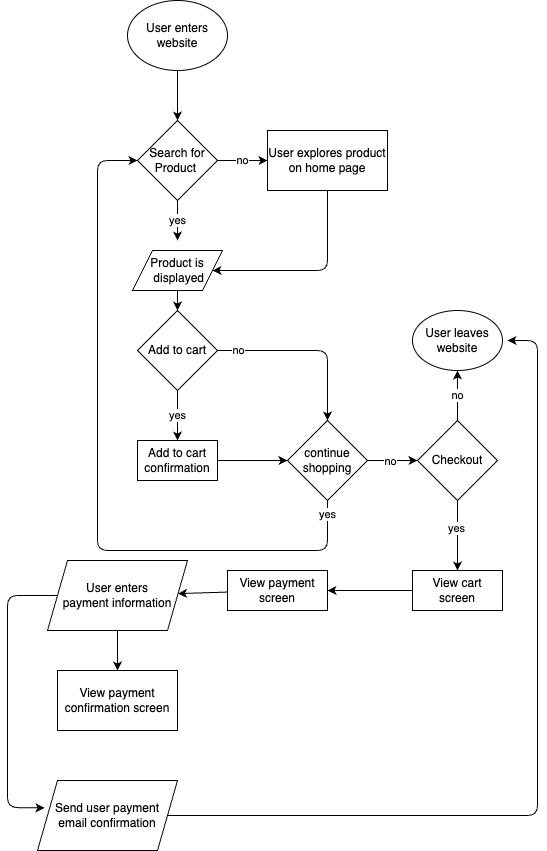

The diagram above was exported from draw.io. Its source (the exported page's mxGraphModel, read from the mxfile embedded in the PNG):
<mxGraphModel dx="958" dy="936" grid="1" gridSize="10" guides="1" tooltips="1" connect="1" arrows="1" fold="1" page="1" pageScale="1" pageWidth="850" pageHeight="1100" math="0" shadow="0">
  <root>
    <mxCell id="0" />
    <mxCell id="1" parent="0" />
    <mxCell id="2" value="User enters website" style="ellipse;whiteSpace=wrap;html=1;" vertex="1" parent="1">
      <mxGeometry x="150" y="120" width="100" height="70" as="geometry" />
    </mxCell>
    <mxCell id="10" value="no" style="edgeStyle=none;html=1;" edge="1" parent="1" source="3" target="9">
      <mxGeometry relative="1" as="geometry" />
    </mxCell>
    <mxCell id="3" value="Search for Product&amp;nbsp;" style="rhombus;whiteSpace=wrap;html=1;" vertex="1" parent="1">
      <mxGeometry x="160" y="240" width="80" height="80" as="geometry" />
    </mxCell>
    <mxCell id="4" value="" style="endArrow=classic;html=1;exitX=0.5;exitY=1;exitDx=0;exitDy=0;entryX=0.5;entryY=0;entryDx=0;entryDy=0;" edge="1" parent="1" source="2" target="3">
      <mxGeometry width="50" height="50" relative="1" as="geometry">
        <mxPoint x="390" y="220" as="sourcePoint" />
        <mxPoint x="440" y="330" as="targetPoint" />
      </mxGeometry>
    </mxCell>
    <mxCell id="14" value="" style="edgeStyle=none;html=1;" edge="1" parent="1" source="5" target="13">
      <mxGeometry relative="1" as="geometry" />
    </mxCell>
    <mxCell id="5" value="Product is&lt;br&gt;&amp;nbsp;displayed" style="shape=parallelogram;perimeter=parallelogramPerimeter;whiteSpace=wrap;html=1;fixedSize=1;" vertex="1" parent="1">
      <mxGeometry x="155" y="370" width="90" height="40" as="geometry" />
    </mxCell>
    <mxCell id="6" value="yes" style="endArrow=classic;html=1;exitX=0.5;exitY=1;exitDx=0;exitDy=0;" edge="1" parent="1" source="3">
      <mxGeometry width="50" height="50" relative="1" as="geometry">
        <mxPoint x="390" y="380" as="sourcePoint" />
        <mxPoint x="200" y="360" as="targetPoint" />
      </mxGeometry>
    </mxCell>
    <mxCell id="12" value="" style="edgeStyle=none;html=1;" edge="1" parent="1" source="9" target="5">
      <mxGeometry relative="1" as="geometry">
        <mxPoint x="340" y="390" as="targetPoint" />
        <Array as="points">
          <mxPoint x="350" y="390" />
        </Array>
      </mxGeometry>
    </mxCell>
    <mxCell id="9" value="User explores product on home page" style="rounded=0;whiteSpace=wrap;html=1;" vertex="1" parent="1">
      <mxGeometry x="290" y="250" width="120" height="60" as="geometry" />
    </mxCell>
    <mxCell id="16" value="yes" style="edgeStyle=none;html=1;" edge="1" parent="1" source="13" target="15">
      <mxGeometry relative="1" as="geometry" />
    </mxCell>
    <mxCell id="18" value="" style="edgeStyle=none;html=1;" edge="1" parent="1" source="13" target="17">
      <mxGeometry relative="1" as="geometry">
        <Array as="points">
          <mxPoint x="350" y="470" />
        </Array>
      </mxGeometry>
    </mxCell>
    <mxCell id="20" value="no" style="edgeLabel;html=1;align=center;verticalAlign=middle;resizable=0;points=[];" vertex="1" connectable="0" parent="18">
      <mxGeometry x="-0.7778" y="2" relative="1" as="geometry">
        <mxPoint y="1" as="offset" />
      </mxGeometry>
    </mxCell>
    <mxCell id="13" value="Add to cart" style="rhombus;whiteSpace=wrap;html=1;" vertex="1" parent="1">
      <mxGeometry x="160" y="430" width="80" height="80" as="geometry" />
    </mxCell>
    <mxCell id="21" value="" style="edgeStyle=none;html=1;" edge="1" parent="1" source="15" target="17">
      <mxGeometry relative="1" as="geometry" />
    </mxCell>
    <mxCell id="15" value="Add to cart confirmation" style="whiteSpace=wrap;html=1;" vertex="1" parent="1">
      <mxGeometry x="160" y="560" width="80" height="40" as="geometry" />
    </mxCell>
    <mxCell id="23" value="" style="edgeStyle=none;html=1;entryX=0;entryY=0.5;entryDx=0;entryDy=0;" edge="1" parent="1" source="17" target="3">
      <mxGeometry relative="1" as="geometry">
        <mxPoint x="120" y="140" as="targetPoint" />
        <Array as="points">
          <mxPoint x="350" y="670" />
          <mxPoint x="120" y="670" />
          <mxPoint x="120" y="280" />
        </Array>
      </mxGeometry>
    </mxCell>
    <mxCell id="24" value="yes" style="edgeLabel;html=1;align=center;verticalAlign=middle;resizable=0;points=[];" vertex="1" connectable="0" parent="23">
      <mxGeometry x="-0.9634" y="-1" relative="1" as="geometry">
        <mxPoint as="offset" />
      </mxGeometry>
    </mxCell>
    <mxCell id="26" value="" style="edgeStyle=none;html=1;" edge="1" parent="1" source="17" target="25">
      <mxGeometry relative="1" as="geometry" />
    </mxCell>
    <mxCell id="27" value="no" style="edgeLabel;html=1;align=center;verticalAlign=middle;resizable=0;points=[];" vertex="1" connectable="0" parent="26">
      <mxGeometry x="-0.1" y="1" relative="1" as="geometry">
        <mxPoint y="1" as="offset" />
      </mxGeometry>
    </mxCell>
    <mxCell id="17" value="continue shopping" style="rhombus;whiteSpace=wrap;html=1;" vertex="1" parent="1">
      <mxGeometry x="310" y="540" width="80" height="80" as="geometry" />
    </mxCell>
    <mxCell id="29" value="no" style="edgeStyle=none;html=1;" edge="1" parent="1" source="25" target="28">
      <mxGeometry relative="1" as="geometry" />
    </mxCell>
    <mxCell id="31" value="" style="edgeStyle=none;html=1;" edge="1" parent="1" source="25" target="30">
      <mxGeometry relative="1" as="geometry" />
    </mxCell>
    <mxCell id="32" value="yes" style="edgeLabel;html=1;align=center;verticalAlign=middle;resizable=0;points=[];" vertex="1" connectable="0" parent="31">
      <mxGeometry x="-0.2168" y="-2" relative="1" as="geometry">
        <mxPoint as="offset" />
      </mxGeometry>
    </mxCell>
    <mxCell id="25" value="Checkout" style="rhombus;whiteSpace=wrap;html=1;" vertex="1" parent="1">
      <mxGeometry x="440" y="540" width="80" height="80" as="geometry" />
    </mxCell>
    <mxCell id="28" value="User leaves website" style="ellipse;whiteSpace=wrap;html=1;" vertex="1" parent="1">
      <mxGeometry x="435" y="430" width="90" height="60" as="geometry" />
    </mxCell>
    <mxCell id="34" value="" style="edgeStyle=none;html=1;" edge="1" parent="1" source="30" target="33">
      <mxGeometry relative="1" as="geometry" />
    </mxCell>
    <mxCell id="30" value="View cart screen" style="whiteSpace=wrap;html=1;" vertex="1" parent="1">
      <mxGeometry x="435" y="690" width="90" height="40" as="geometry" />
    </mxCell>
    <mxCell id="37" value="" style="edgeStyle=none;html=1;" edge="1" parent="1" source="33" target="35">
      <mxGeometry relative="1" as="geometry" />
    </mxCell>
    <mxCell id="33" value="View payment screen" style="whiteSpace=wrap;html=1;" vertex="1" parent="1">
      <mxGeometry x="250" y="690" width="100" height="40" as="geometry" />
    </mxCell>
    <mxCell id="39" value="" style="edgeStyle=none;html=1;" edge="1" parent="1" source="35" target="38">
      <mxGeometry relative="1" as="geometry" />
    </mxCell>
    <mxCell id="41" value="" style="edgeStyle=none;html=1;entryX=0.051;entryY=0.392;entryDx=0;entryDy=0;entryPerimeter=0;" edge="1" parent="1" source="35" target="40">
      <mxGeometry relative="1" as="geometry">
        <Array as="points">
          <mxPoint x="30" y="715" />
          <mxPoint x="30" y="927" />
        </Array>
      </mxGeometry>
    </mxCell>
    <mxCell id="35" value="User enters &lt;br&gt;payment information" style="shape=parallelogram;perimeter=parallelogramPerimeter;whiteSpace=wrap;html=1;fixedSize=1;" vertex="1" parent="1">
      <mxGeometry x="70" y="680" width="140" height="70" as="geometry" />
    </mxCell>
    <mxCell id="38" value="View payment confirmation screen" style="whiteSpace=wrap;html=1;" vertex="1" parent="1">
      <mxGeometry x="80" y="790" width="120" height="60" as="geometry" />
    </mxCell>
    <mxCell id="44" value="" style="edgeStyle=none;html=1;" edge="1" parent="1" source="40">
      <mxGeometry relative="1" as="geometry">
        <mxPoint x="530" y="460" as="targetPoint" />
        <Array as="points">
          <mxPoint x="560" y="935" />
          <mxPoint x="560" y="460" />
        </Array>
      </mxGeometry>
    </mxCell>
    <mxCell id="40" value="Send user payment &lt;br&gt;email confirmation" style="shape=parallelogram;perimeter=parallelogramPerimeter;whiteSpace=wrap;html=1;fixedSize=1;" vertex="1" parent="1">
      <mxGeometry x="60" y="900" width="140" height="70" as="geometry" />
    </mxCell>
  </root>
</mxGraphModel>